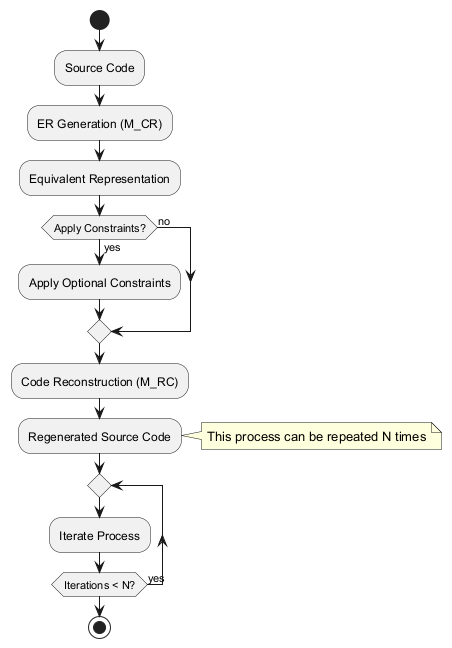

The diagram above was rendered by PlantUML. Its source (embedded in the PNG):
@startuml
start
:Source Code;
:ER Generation (M_CR);
:Equivalent Representation;

if (Apply Constraints?) then (yes)
  :Apply Optional Constraints;
else (no)
endif

:Code Reconstruction (M_RC);
:Regenerated Source Code;

note right: This process can be repeated N times

repeat
  :Iterate Process;
repeat while (Iterations < N?) is (yes)
stop
@enduml